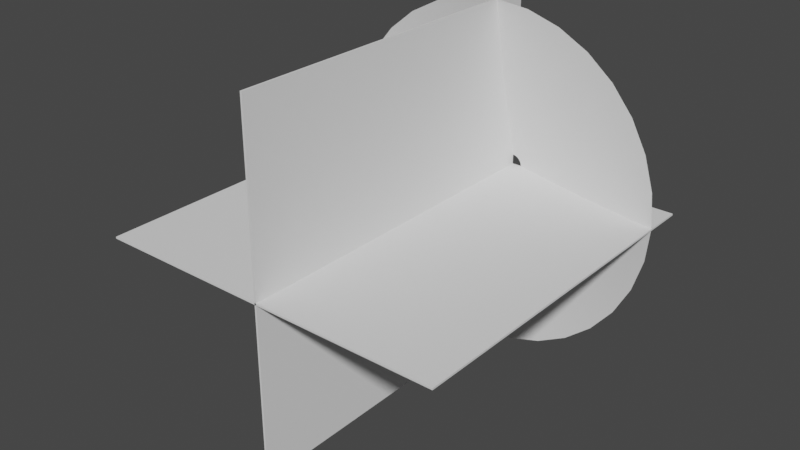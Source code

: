 # Source: muzzleflash.blend  (saved by Blender 3.1.7; exported with 4.5.12 LTS)
import bpy
from mathutils import Matrix  # noqa: F401  (used for matrix-valued properties, if any)

bpy.ops.wm.read_factory_settings(use_empty=True)
scene = bpy.context.scene
scene.name = 'Scene'

# ---- collections
col_collection = bpy.data.collections.new('Collection'); scene.collection.children.link(col_collection)

# ---- world
world_world = bpy.data.worlds.new('World'); scene.world = world_world
world_world.use_nodes = True; world_world.node_tree.nodes.clear()
_N = world_world.node_tree.nodes; _L = world_world.node_tree.links
n0 = _N.new('ShaderNodeOutputWorld'); n0.name = 'World Output'; n0.location = (300, 300)
n1 = _N.new('ShaderNodeBackground'); n1.name = 'Background'; n1.location = (10, 300)
n1.inputs[0].default_value = (0.05088, 0.05088, 0.05088, 1.0)
_L.new(n1.outputs[0], n0.inputs[0])
n0.is_active_output = True
world_world.color = (0.05088, 0.05088, 0.05088)
world_world.use_sun_shadow = False
world_world.sun_shadow_jitter_overblur = 0.0

# ---- meshes
me_circle = bpy.data.meshes.new('Circle')
me_circle.from_pydata([(0.0, 1.0, 0.2258), (-0.1951, 0.9808, 0.2258), (-0.3827, 0.9239, 0.2258), (-0.5556, 0.8315, 0.2258), (-0.7071, 0.7071, 0.2258), (-0.8315, 0.5556, 0.2258), (-0.9239, 0.3827, 0.2258), (-0.9808, 0.1951, 0.2258), (-1.0, -4.371e-08, 0.2258), (-0.9808, -0.1951, 0.2258), (-0.9239, -0.3827, 0.2258), (-0.8315, -0.5556, 0.2258), (-0.7071, -0.7071, 0.2258), (-0.5556, -0.8315, 0.2258), (-0.3827, -0.9239, 0.2258), (-0.1951, -0.9808, 0.2258), (8.742e-08, -1.0, 0.2258), (0.1951, -0.9808, 0.2258), (0.3827, -0.9239, 0.2258), (0.5556, -0.8315, 0.2258), (0.7071, -0.7071, 0.2258), (0.8315, -0.5556, 0.2258), (0.9239, -0.3827, 0.2258), (0.9808, -0.1951, 0.2258), (1.0, 1.192e-08, 0.2258), (0.9808, 0.1951, 0.2258), (0.9239, 0.3827, 0.2258), (0.8315, 0.5556, 0.2258), (0.7071, 0.7071, 0.2258), (0.5556, 0.8315, 0.2258), (0.3827, 0.9239, 0.2258), (0.1951, 0.9808, 0.2258), (-0.0009012, 0.05562, 0.002047), (-0.01214, 0.05452, 0.002063), (-0.02295, 0.05124, 0.002083), (-0.03292, 0.04591, 0.002107), (-0.04165, 0.03875, 0.002135), (-0.04882, 0.03001, 0.002166), (-0.05414, 0.02005, 0.002197), (-0.05742, 0.009238, 0.002229), (-0.05853, -0.002004, 0.002259), (-0.05742, -0.01325, 0.002287), (-0.05414, -0.02406, 0.002312), (-0.04882, -0.03402, 0.002332), (-0.04165, -0.04275, 0.002346), (-0.03292, -0.04992, 0.002355), (-0.02295, -0.05525, 0.002357), (-0.01214, -0.05853, 0.002353), (-0.0009012, -0.05963, 0.002342), (0.01034, -0.05853, 0.002326), (0.02115, -0.05525, 0.002305), (0.03112, -0.04992, 0.002279), (0.03985, -0.04275, 0.00225), (0.04702, -0.03402, 0.002219), (0.05234, -0.02406, 0.002187), (0.05562, -0.01325, 0.002156), (0.05673, -0.002004, 0.002126), (0.05562, 0.009238, 0.002099), (0.05234, 0.02005, 0.002076), (0.04702, 0.03001, 0.002057), (0.03985, 0.03875, 0.002044), (0.03112, 0.04591, 0.002036), (0.02115, 0.05124, 0.002034), (0.01034, 0.05452, 0.002038), (0.3264, -0.4899, 0.1426), (0.4155, -0.4168, 0.1426), (-0.5438, 0.2242, 0.1425), (-0.5773, 0.1139, 0.1425), (0.4887, -0.3277, 0.1425), (-0.5886, -0.0008759, 0.1426), (0.543, -0.226, 0.1425), (-0.5773, -0.1156, 0.1427), (0.5765, -0.1156, 0.1424), (-0.5438, -0.226, 0.1427), (0.5878, -0.0008759, 0.1423), (-0.4895, -0.3277, 0.1427), (0.5765, 0.1139, 0.1423), (-0.4163, -0.4168, 0.1428), (0.543, 0.2242, 0.1422), (-0.3272, -0.4899, 0.1428), (0.4887, 0.3259, 0.1422), (-0.2255, -0.5443, 0.1428), (-0.0003938, 0.5873, 0.1422), (-0.1151, 0.576, 0.1422), (0.4155, 0.415, 0.1422), (-0.1151, -0.5778, 0.1428), (-0.2255, 0.5425, 0.1423), (0.3264, 0.4882, 0.1422), (-0.0003938, -0.5891, 0.1428), (-0.3272, 0.4882, 0.1423), (0.2247, 0.5425, 0.1422), (0.1144, -0.5778, 0.1427), (-0.4163, 0.415, 0.1424), (0.1144, 0.576, 0.1422), (0.2247, -0.5443, 0.1427), (-0.4895, 0.3259, 0.1424)], [], [(64, 65, 52, 51), (66, 67, 39, 38), (65, 68, 53, 52), (67, 69, 40, 39), (68, 70, 54, 53), (69, 71, 41, 40), (70, 72, 55, 54), (71, 73, 42, 41), (72, 74, 56, 55), (73, 75, 43, 42), (74, 76, 57, 56), (75, 77, 44, 43), (76, 78, 58, 57), (77, 79, 45, 44), (78, 80, 59, 58), (79, 81, 46, 45), (82, 83, 33, 32), (80, 84, 60, 59), (81, 85, 47, 46), (83, 86, 34, 33), (84, 87, 61, 60), (85, 88, 48, 47), (86, 89, 35, 34), (87, 90, 62, 61), (88, 91, 49, 48), (89, 92, 36, 35), (90, 93, 63, 62), (91, 94, 50, 49), (92, 95, 37, 36), (93, 82, 32, 63), (94, 64, 51, 50), (95, 66, 38, 37), (5, 6, 66, 95), (18, 19, 64, 94), (31, 0, 82, 93), (4, 5, 95, 92), (17, 18, 94, 91), (30, 31, 93, 90), (3, 4, 92, 89), (16, 17, 91, 88), (29, 30, 90, 87), (2, 3, 89, 86), (15, 16, 88, 85), (28, 29, 87, 84), (1, 2, 86, 83), (14, 15, 85, 81), (27, 28, 84, 80), (0, 1, 83, 82), (13, 14, 81, 79), (26, 27, 80, 78), (12, 13, 79, 77), (25, 26, 78, 76), (11, 12, 77, 75), (24, 25, 76, 74), (10, 11, 75, 73), (23, 24, 74, 72), (9, 10, 73, 71), (22, 23, 72, 70), (8, 9, 71, 69), (21, 22, 70, 68), (7, 8, 69, 67), (20, 21, 68, 65), (6, 7, 67, 66), (19, 20, 65, 64)])
me_circle.polygons.foreach_set('use_smooth', [True] * 64)
_uv = me_circle.uv_layers.new(name='UVMap')
_uv.uv.foreach_set('vector', [0.3185, 0.563, 0.3495, 0.563, 0.3495, -2.98e-08, 0.3185, -2.98e-08, 0.9071, 0.563, 0.938, 0.563, 0.938, -2.98e-08, 0.9071, -2.98e-08, 0.3495, 0.563, 0.3804, 0.563, 0.3804, -2.98e-08, 0.3495, -2.98e-08, 0.938, 0.563, 0.969, 0.563, 0.969, -2.98e-08, 0.938, -2.98e-08, 0.3804, 0.563, 0.4114, 0.563, 0.4114, -2.98e-08, 0.3804, -2.98e-08, 0.969, 0.563, 1.0, 0.563, 1.0, -2.98e-08, 0.969, -2.98e-08, 0.4114, 0.563, 0.4424, 0.563, 0.4424, -2.98e-08, 0.4114, -2.98e-08, 0.008709, 0.563, 0.03969, 0.563, 0.03969, -2.98e-08, 0.008709, -2.98e-08, 0.4424, 0.563, 0.4734, 0.563, 0.4734, -2.98e-08, 0.4424, -2.98e-08, 0.03969, 0.563, 0.07066, 0.563, 0.07066, -2.98e-08, 0.03969, -2.98e-08, 0.4734, 0.563, 0.5044, 0.563, 0.5044, -2.98e-08, 0.4734, -2.98e-08, 0.07066, 0.563, 0.1016, 0.563, 0.1016, -2.98e-08, 0.07066, -2.98e-08, 0.5044, 0.563, 0.5353, 0.563, 0.5353, -2.98e-08, 0.5044, -2.98e-08, 0.1016, 0.563, 0.1326, 0.563, 0.1326, -2.98e-08, 0.1016, -2.98e-08, 0.5353, 0.563, 0.5663, 0.563, 0.5663, -2.98e-08, 0.5353, -2.98e-08, 0.1326, 0.563, 0.1636, 0.563, 0.1636, -2.98e-08, 0.1326, -2.98e-08, 0.7212, 0.563, 0.7522, 0.563, 0.7522, -2.98e-08, 0.7212, -2.98e-08, 0.5663, 0.563, 0.5973, 0.563, 0.5973, -2.98e-08, 0.5663, -2.98e-08, 0.1636, 0.563, 0.1946, 0.563, 0.1946, -2.98e-08, 0.1636, -2.98e-08, 0.7522, 0.563, 0.7832, 0.563, 0.7832, -2.98e-08, 0.7522, -2.98e-08, 0.5973, 0.563, 0.6283, 0.563, 0.6283, -2.98e-08, 0.5973, -2.98e-08, 0.1946, 0.563, 0.2256, 0.563, 0.2256, -2.98e-08, 0.1946, -2.98e-08, 0.7832, 0.563, 0.8141, 0.563, 0.8141, -2.98e-08, 0.7832, -2.98e-08, 0.6283, 0.563, 0.6592, 0.563, 0.6592, -2.98e-08, 0.6283, -2.98e-08, 0.2256, 0.563, 0.2565, 0.563, 0.2565, -2.98e-08, 0.2256, -2.98e-08, 0.8141, 0.563, 0.8451, 0.563, 0.8451, -2.98e-08, 0.8141, -2.98e-08, 0.6592, 0.563, 0.6902, 0.563, 0.6902, -2.98e-08, 0.6592, -2.98e-08, 0.2565, 0.563, 0.2875, 0.563, 0.2875, -2.98e-08, 0.2565, -2.98e-08, 0.8451, 0.563, 0.8761, 0.563, 0.8761, -2.98e-08, 0.8451, -2.98e-08, 0.6902, 0.563, 0.7212, 0.563, 0.7212, -2.98e-08, 0.6902, -2.98e-08, 0.2875, 0.563, 0.3185, 0.563, 0.3185, -2.98e-08, 0.2875, -2.98e-08, 0.8761, 0.563, 0.9071, 0.563, 0.9071, -2.98e-08, 0.8761, -2.98e-08, 0.8761, 1.0, 0.9071, 1.0, 0.9071, 0.563, 0.8761, 0.563, 0.2875, 1.0, 0.3185, 1.0, 0.3185, 0.563, 0.2875, 0.563, 0.6902, 1.0, 0.7212, 1.0, 0.7212, 0.563, 0.6902, 0.563, 0.8451, 1.0, 0.8761, 1.0, 0.8761, 0.563, 0.8451, 0.563, 0.2565, 1.0, 0.2875, 1.0, 0.2875, 0.563, 0.2565, 0.563, 0.6592, 1.0, 0.6902, 1.0, 0.6902, 0.563, 0.6592, 0.563, 0.8141, 1.0, 0.8451, 1.0, 0.8451, 0.563, 0.8141, 0.563, 0.2256, 1.0, 0.2565, 1.0, 0.2565, 0.563, 0.2256, 0.563, 0.6283, 1.0, 0.6592, 1.0, 0.6592, 0.563, 0.6283, 0.563, 0.7832, 1.0, 0.8141, 1.0, 0.8141, 0.563, 0.7832, 0.563, 0.1946, 1.0, 0.2256, 1.0, 0.2256, 0.563, 0.1946, 0.563, 0.5973, 1.0, 0.6283, 1.0, 0.6283, 0.563, 0.5973, 0.563, 0.7522, 1.0, 0.7832, 1.0, 0.7832, 0.563, 0.7522, 0.563, 0.1636, 1.0, 0.1946, 1.0, 0.1946, 0.563, 0.1636, 0.563, 0.5663, 1.0, 0.5973, 1.0, 0.5973, 0.563, 0.5663, 0.563, 0.7212, 1.0, 0.7522, 1.0, 0.7522, 0.563, 0.7212, 0.563, 0.1326, 1.0, 0.1636, 1.0, 0.1636, 0.563, 0.1326, 0.563, 0.5353, 1.0, 0.5663, 1.0, 0.5663, 0.563, 0.5353, 0.563, 0.1016, 1.0, 0.1326, 1.0, 0.1326, 0.563, 0.1016, 0.563, 0.5044, 1.0, 0.5353, 1.0, 0.5353, 0.563, 0.5044, 0.563, 0.07066, 1.0, 0.1016, 1.0, 0.1016, 0.563, 0.07066, 0.563, 0.4734, 1.0, 0.5044, 1.0, 0.5044, 0.563, 0.4734, 0.563, 0.03969, 1.0, 0.07066, 1.0, 0.07066, 0.563, 0.03969, 0.563, 0.4424, 1.0, 0.4734, 1.0, 0.4734, 0.563, 0.4424, 0.563, 0.008709, 1.0, 0.03969, 1.0, 0.03969, 0.563, 0.008709, 0.563, 0.4114, 1.0, 0.4424, 1.0, 0.4424, 0.563, 0.4114, 0.563, 0.969, 1.0, 1.0, 1.0, 1.0, 0.563, 0.969, 0.563, 0.3804, 1.0, 0.4114, 1.0, 0.4114, 0.563, 0.3804, 0.563, 0.938, 1.0, 0.969, 1.0, 0.969, 0.563, 0.938, 0.563, 0.3495, 1.0, 0.3804, 1.0, 0.3804, 0.563, 0.3495, 0.563, 0.9071, 1.0, 0.938, 1.0, 0.938, 0.563, 0.9071, 0.563, 0.3185, 1.0, 0.3495, 1.0, 0.3495, 0.563, 0.3185, 0.563])
me_circle.use_remesh_fix_poles = True
me_circle.use_remesh_preserve_attributes = False
me_circle.update()
me_plane_001 = bpy.data.meshes.new('Plane.001')
me_plane_001.from_pydata([(7.002e-05, -2.0, -1.0), (-7.002e-05, -2.0, 1.0), (7.002e-05, 0.0002562, -1.0), (-7.002e-05, 0.0002562, 1.0), (-1.0, -2.0, -6.998e-05), (1.0, -2.0, 6.998e-05), (-1.0, 0.0002561, -6.998e-05), (1.0, 0.0002561, 6.998e-05)], [], [(0, 1, 3, 2), (4, 5, 7, 6)])
_uv = me_plane_001.uv_layers.new(name='UVMap')
_uv.uv.foreach_set('vector', [1.0, 1.0, 0.0, 1.0, 0.0, 0.0, 1.0, 0.0, 1.0, 1.0, 0.0, 1.0, 0.0, 0.0, 1.0, 0.0])
me_plane_001.use_remesh_fix_poles = True
me_plane_001.use_remesh_preserve_attributes = False
me_plane_001.update()

# ---- objects
ob_core_muzzle = bpy.data.objects.new('Core muzzle', me_circle)
ob_muzzle_planes = bpy.data.objects.new('Muzzle Planes', me_plane_001)

# ---- transforms, parenting, visibility, modifiers, constraints
ob_core_muzzle.location = (0.0, 0.0, 0.0)
ob_core_muzzle.rotation_euler = (1.571, -0.0, 0.0)
ob_muzzle_planes.location = (0.0, 0.0, 0.0)
ob_muzzle_planes.rotation_euler = (-0.0, 1.571, -0.0)
_m = ob_muzzle_planes.modifiers.new('Solidify', 'SOLIDIFY')

# ---- collection membership
col_collection.objects.link(ob_core_muzzle)
col_collection.objects.link(ob_muzzle_planes)

# ---- scene / render settings (as saved in the file)
scene.frame_start = 1; scene.frame_end = 250; scene.frame_set(116)
scene.render.engine = 'BLENDER_EEVEE_NEXT'
scene.cycles.sampling_pattern = 'TABULATED_SOBOL'
scene.cycles.use_light_tree = False
scene.view_settings.view_transform = 'Filmic'
bpy.context.view_layer.update()

# ---- added for rendering (the .blend has no active camera and no usable light): camera, sun
cam_auto = bpy.data.cameras.new('AutoCamera')
cam_auto.lens = 50.0
cam_auto.sensor_width = 36.0
cam_auto.clip_end = 1000.0
ob_auto_camera = bpy.data.objects.new('AutoCamera', cam_auto)
scene.collection.objects.link(ob_auto_camera)
ob_auto_camera.location = (3.20522, -4.84601, 2.56418)
ob_auto_camera.rotation_euler = (1.09748, -7.21219e-08, 0.694738)
scene.camera = ob_auto_camera
light_auto_sun = bpy.data.lights.new('AutoSun', 'SUN')
light_auto_sun.energy = 3.0
light_auto_sun.angle = 0.0523599
ob_auto_sun = bpy.data.objects.new('AutoSun', light_auto_sun)
scene.collection.objects.link(ob_auto_sun)
ob_auto_sun.rotation_euler = (0.872665, 0.174533, 0.523599)
bpy.context.view_layer.update()
